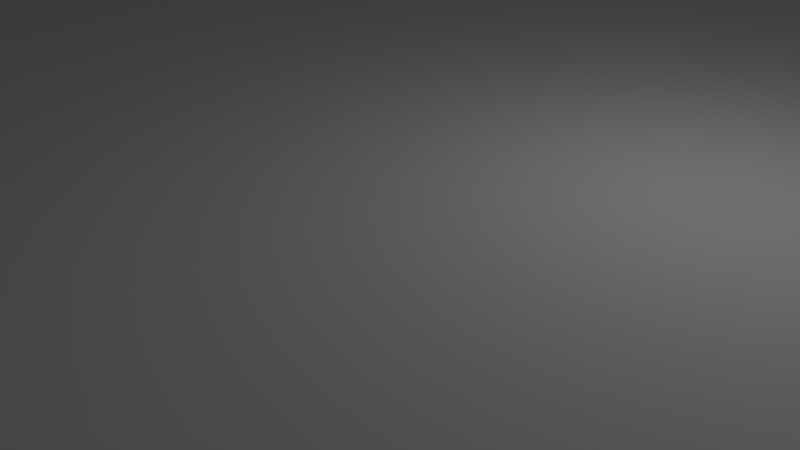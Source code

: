 # Source: tile.blend  (saved by Blender 2.68.0; exported with 4.5.12 LTS)
import bpy
from mathutils import Matrix  # noqa: F401  (used for matrix-valued properties, if any)

bpy.ops.wm.read_factory_settings(use_empty=True)
scene = bpy.context.scene
scene.name = 'Scene'

# ---- collections
col_collection_1 = bpy.data.collections.new('Collection 1'); scene.collection.children.link(col_collection_1)

# ---- world
world_world = bpy.data.worlds.new('World'); scene.world = world_world
world_world.color = (0.05088, 0.05088, 0.05088)
world_world.use_sun_shadow = False
world_world.sun_shadow_jitter_overblur = 0.0
world_world.cycles.sampling_method = 'MANUAL'
world_world.cycles.sample_map_resolution = 256

# ---- cameras
cam_camera = bpy.data.cameras.new('Camera')
cam_camera.clip_end = 100.0
cam_camera.lens = 35.0
cam_camera.sensor_width = 32.0
cam_camera.sensor_height = 18.0
cam_camera.ortho_scale = 7.314
cam_camera.dof.focus_distance = 0.0
cam_camera.dof.aperture_fstop = 128.0

# ---- lights
light_lamp = bpy.data.lights.new('Lamp', 'POINT')
light_lamp.transmission_factor = 0.0
light_lamp.cutoff_distance = 30.0
light_lamp.energy = 100.0
light_lamp.shadow_buffer_clip_start = 1.001
light_lamp.shadow_soft_size = 0.1
light_lamp.shadow_maximum_resolution = 0.006
light_lamp.use_absolute_resolution = True
light_lamp.cycles.use_multiple_importance_sampling = False

# ---- meshes
me_marker_e = bpy.data.meshes.new('Marker e')
me_marker_e.from_pydata([(-8.789, -0.4386, 3.338e-06), (-8.789, 0.4386, 3.338e-06), (-8.702, -1.312, 3.338e-06), (-8.702, 1.312, 3.338e-06), (-8.528, 2.171, 3.338e-06), (-8.269, 3.01, 3.338e-06), (-7.929, 3.818, 3.338e-06), (-7.509, 4.589, 3.338e-06), (-7.015, 5.313, 3.338e-06), (-6.451, 5.986, 3.338e-06), (-5.823, 6.598, 3.338e-06), (-5.137, 7.145, 3.338e-06), (-1.094, -8.732, 3.338e-06), (-1.958, -8.579, 3.338e-06), (-2.803, -8.342, 3.338e-06), (-3.619, -8.021, 3.338e-06), (-4.4, -7.621, 3.338e-06), (-5.137, -7.145, 3.338e-06), (-5.823, -6.598, 3.338e-06), (-6.451, -5.986, 3.338e-06), (-7.015, -5.313, 3.338e-06), (-7.509, -4.589, 3.338e-06), (-7.929, -3.818, 3.338e-06), (-8.269, -3.01, 3.338e-06), (-8.528, -2.171, 3.338e-06), (-0.2194, -8.797, 3.338e-06), (0.6576, -8.775, 3.338e-06), (1.528, -8.666, 3.338e-06), (2.383, -8.471, 3.338e-06), (3.215, -8.192, 3.338e-06), (4.015, -7.831, 3.338e-06), (4.774, -7.392, 3.338e-06), (5.487, -6.88, 3.338e-06), (6.144, -6.3, 3.338e-06), (6.741, -5.657, 3.338e-06), (7.271, -4.957, 3.338e-06), (7.728, -4.209, 3.338e-06), (8.109, -3.418, 3.338e-06), (8.409, -2.594, 3.338e-06), (8.625, -1.744, 3.338e-06), (8.756, -0.8762, 3.338e-06), (8.8, 1.192e-07, 3.338e-06), (8.756, 0.8762, 3.338e-06), (8.625, 1.744, 3.338e-06), (8.409, 2.594, 3.338e-06), (8.109, 3.418, 3.338e-06), (7.728, 4.209, 3.338e-06), (7.271, 4.957, 3.338e-06), (6.741, 5.657, 3.338e-06), (6.144, 6.3, 3.338e-06), (5.487, 6.88, 3.338e-06), (4.774, 7.392, 3.338e-06), (4.015, 7.831, 3.338e-06), (3.215, 8.192, 3.338e-06), (2.383, 8.471, 3.338e-06), (1.528, 8.666, 3.338e-06), (0.6576, 8.775, 3.338e-06), (-0.2194, 8.797, 3.338e-06), (-1.094, 8.732, 3.338e-06), (-1.958, 8.579, 3.338e-06), (-2.803, 8.342, 3.338e-06), (-3.619, 8.021, 3.338e-06), (-4.4, 7.621, 3.338e-06), (1.85e-05, 52.48, -2.98e-08), (1.85e-05, 52.48, -3.5), (-30.3, 34.99, -2.98e-08), (-30.3, 34.99, -3.5), (-30.3, -4.65e-07, -2.98e-08), (-30.3, -4.65e-07, -3.5), (30.3, 34.99, -3.5), (30.3, -4.65e-07, -3.5), (1.85e-05, -17.49, -3.5), (1.85e-05, -17.49, -2.98e-08), (30.3, -4.65e-07, -2.98e-08), (30.3, 34.99, -2.98e-08), (-1.888e-05, 17.49, -2.98e-08), (-10.02, -0.5002, 3.338e-06), (-10.02, 0.5002, 3.338e-06), (-9.923, -1.496, 3.338e-06), (-9.923, 1.496, 3.338e-06), (-9.725, 2.476, 3.338e-06), (-9.43, 3.432, 3.338e-06), (-9.042, 4.354, 3.338e-06), (-8.563, 5.233, 3.338e-06), (-7.999, 6.059, 3.338e-06), (-7.356, 6.826, 3.338e-06), (-6.64, 7.524, 3.338e-06), (-5.858, 8.148, 3.338e-06), (-1.248, -9.957, 3.338e-06), (-2.233, -9.784, 3.338e-06), (-3.196, -9.513, 3.338e-06), (-4.127, -9.147, 3.338e-06), (-5.018, -8.691, 3.338e-06), (-5.858, -8.148, 3.338e-06), (-6.64, -7.524, 3.338e-06), (-7.356, -6.826, 3.338e-06), (-7.999, -6.059, 3.338e-06), (-8.563, -5.233, 3.338e-06), (-9.042, -4.354, 3.338e-06), (-9.43, -3.432, 3.338e-06), (-9.725, -2.476, 3.338e-06), (-0.2502, -10.03, 3.338e-06), (0.7499, -10.01, 3.338e-06), (1.743, -9.883, 3.338e-06), (2.718, -9.66, 3.338e-06), (3.666, -9.342, 3.338e-06), (4.578, -8.93, 3.338e-06), (5.445, -8.43, 3.338e-06), (6.257, -7.846, 3.338e-06), (7.007, -7.184, 3.338e-06), (7.688, -6.451, 3.338e-06), (8.292, -5.653, 3.338e-06), (8.813, -4.799, 3.338e-06), (9.247, -3.898, 3.338e-06), (9.59, -2.958, 3.338e-06), (9.836, -1.988, 3.338e-06), (9.985, -0.9992, 3.338e-06), (10.04, 9.344e-08, 3.338e-06), (9.985, 0.9992, 3.338e-06), (9.836, 1.988, 3.338e-06), (9.59, 2.958, 3.338e-06), (9.247, 3.898, 3.338e-06), (8.813, 4.799, 3.338e-06), (8.292, 5.653, 3.338e-06), (7.688, 6.451, 3.338e-06), (7.007, 7.184, 3.338e-06), (6.257, 7.846, 3.338e-06), (5.445, 8.43, 3.338e-06), (4.578, 8.93, 3.338e-06), (3.666, 9.342, 3.338e-06), (2.718, 9.66, 3.338e-06), (1.743, 9.883, 3.338e-06), (0.7499, 10.01, 3.338e-06), (-0.2502, 10.03, 3.338e-06), (-1.248, 9.957, 3.338e-06), (-2.233, 9.784, 3.338e-06), (-3.196, 9.513, 3.338e-06), (-4.127, 9.147, 3.338e-06), (-5.018, 8.691, 3.338e-06), (-8.563, 5.233, 19.14), (-7.999, 6.059, 19.14), (-7.356, 6.826, 19.14), (-6.64, 7.524, 19.14), (-5.858, 8.148, 19.14), (-1.248, -9.957, 19.14), (-2.233, -9.784, 19.14), (-0.2502, -10.03, 19.14), (0.7499, -10.01, 19.14), (1.743, -9.883, 19.14), (2.718, -9.66, 19.14), (8.813, 4.799, 19.14), (8.292, 5.653, 19.14), (7.688, 6.451, 19.14), (7.007, 7.184, 19.14), (6.257, 7.846, 19.14), (5.445, 8.43, 19.14), (-5.018, 8.691, 19.14), (-8.563, 5.233, 19.14), (-7.999, 6.059, 19.14), (-7.356, 6.826, 19.14), (-6.64, 7.524, 19.14), (-5.858, 8.148, 19.14), (-1.248, -9.957, 19.14), (-2.233, -9.784, 19.14), (-0.2502, -10.03, 19.14), (0.7499, -10.01, 19.14), (1.743, -9.883, 19.14), (2.718, -9.66, 19.14), (8.813, 4.799, 19.14), (8.292, 5.653, 19.14), (7.688, 6.451, 19.14), (7.007, 7.184, 19.14), (6.257, 7.846, 19.14), (5.445, 8.43, 19.14), (-5.018, 8.691, 19.14), (-13.02, -0.6497, 3.338e-06), (-13.02, 0.6497, 3.338e-06), (-12.89, -1.943, 3.338e-06), (-12.89, 1.943, 3.338e-06), (-12.63, 3.216, 3.338e-06), (-12.25, 4.458, 3.338e-06), (-11.74, 5.655, 3.338e-06), (-11.12, 6.796, 3.338e-06), (-10.39, 7.87, 3.338e-06), (-9.555, 8.865, 3.338e-06), (-8.624, 9.773, 3.338e-06), (-7.609, 10.58, 3.338e-06), (-1.621, -12.93, 3.338e-06), (-2.9, -12.71, 3.338e-06), (-4.151, -12.36, 3.338e-06), (-5.361, -11.88, 3.338e-06), (-6.517, -11.29, 3.338e-06), (-7.609, -10.58, 3.338e-06), (-8.624, -9.773, 3.338e-06), (-9.555, -8.865, 3.338e-06), (-10.39, -7.87, 3.338e-06), (-11.12, -6.796, 3.338e-06), (-11.74, -5.655, 3.338e-06), (-12.25, -4.458, 3.338e-06), (-12.63, -3.216, 3.338e-06), (-0.3249, -13.03, 3.338e-06), (0.974, -13.0, 3.338e-06), (2.263, -12.84, 3.338e-06), (3.53, -12.55, 3.338e-06), (4.762, -12.13, 3.338e-06), (5.946, -11.6, 3.338e-06), (7.072, -10.95, 3.338e-06), (8.127, -10.19, 3.338e-06), (9.101, -9.331, 3.338e-06), (9.985, -8.378, 3.338e-06), (10.77, -7.342, 3.338e-06), (11.45, -6.234, 3.338e-06), (12.01, -5.063, 3.338e-06), (12.45, -3.842, 3.338e-06), (12.78, -2.583, 3.338e-06), (12.97, -1.298, 3.338e-06), (13.03, 3.09e-08, 3.338e-06), (12.97, 1.298, 3.338e-06), (12.78, 2.583, 3.338e-06), (12.45, 3.842, 3.338e-06), (12.01, 5.063, 3.338e-06), (11.45, 6.234, 3.338e-06), (10.77, 7.342, 3.338e-06), (9.985, 8.378, 3.338e-06), (9.101, 9.331, 3.338e-06), (8.127, 10.19, 3.338e-06), (7.072, 10.95, 3.338e-06), (5.946, 11.6, 3.338e-06), (4.762, 12.13, 3.338e-06), (3.53, 12.55, 3.338e-06), (2.263, 12.84, 3.338e-06), (0.974, 13.0, 3.338e-06), (-0.3249, 13.03, 3.338e-06), (-1.621, 12.93, 3.338e-06), (-2.9, 12.71, 3.338e-06), (-4.151, 12.36, 3.338e-06), (-5.361, 11.88, 3.338e-06), (-6.517, 11.29, 3.338e-06), (-11.12, 6.796, 19.14), (-10.39, 7.87, 19.14), (-9.555, 8.865, 19.14), (-8.624, 9.773, 19.14), (-7.609, 10.58, 19.14), (-1.621, -12.93, 19.14), (-2.9, -12.71, 19.14), (-0.3249, -13.03, 19.14), (0.974, -13.0, 19.14), (2.263, -12.84, 19.14), (3.53, -12.55, 19.14), (11.45, 6.234, 19.14), (10.77, 7.342, 19.14), (9.985, 8.378, 19.14), (9.101, 9.331, 19.14), (8.127, 10.19, 19.14), (7.072, 10.95, 19.14), (-6.517, 11.29, 19.14)], [(58, 134), (135, 59), (44, 120), (121, 45), (35, 111), (112, 36), (0, 76), (77, 1), (78, 2), (16, 92), (93, 17), (23, 99), (100, 24), (21, 97), (98, 22), (37, 113), (114, 38), (39, 115), (116, 40), (56, 132), (133, 57), (55, 131), (15, 91), (60, 136), (137, 61), (128, 52), (34, 110), (4, 80), (81, 5), (82, 6), (19, 95), (96, 20), (18, 94), (30, 106), (107, 31), (117, 41), (43, 119), (54, 130), (14, 90), (53, 129), (32, 108), (109, 33), (3, 79), (29, 105), (118, 42), (144, 145), (139, 140), (148, 149), (143, 156), (154, 155), (150, 151)], [(63, 64, 65), (65, 64, 66), (67, 65, 68), (68, 65, 66), (66, 64, 68), (68, 64, 69), (68, 69, 70), (68, 70, 71), (75, 73, 74), (63, 75, 74), (65, 75, 63), (69, 63, 74), (63, 69, 64), (71, 72, 67), (68, 71, 67), (70, 73, 72), (71, 70, 72), (74, 73, 70), (69, 74, 70), (75, 65, 67), (28, 27, 103, 104), (27, 26, 102, 103), (25, 12, 88, 101), (164, 162, 243, 245), (166, 165, 246, 247), (50, 49, 125, 126), (167, 166, 247, 248), (49, 48, 124, 125), (10, 9, 85, 86), (11, 10, 86, 87), (163, 162, 243, 244), (165, 164, 245, 246), (238, 157, 83, 182), (62, 11, 87, 138), (255, 237, 138, 174), (48, 47, 123, 124), (51, 50, 126, 127), (47, 46, 122, 123), (159, 158, 239, 240), (9, 8, 84, 85), (13, 12, 88, 89), (159, 240, 241, 160), (161, 160, 241, 242), (158, 157, 238, 239), (254, 226, 127, 173), (168, 122, 221, 249), (250, 251, 170, 169), (252, 253, 172, 171), (251, 252, 171, 170), (174, 161, 242, 255), (144, 88, 89, 163), (103, 148, 167, 104), (123, 122, 168, 151), (126, 154, 173, 127), (8, 7, 83, 84), (87, 143, 174, 138), (83, 157, 140, 84), (184, 185, 241, 240), (26, 25, 101, 102), (102, 101, 146, 147), (126, 125, 153, 154), (86, 85, 141, 142), (125, 124, 152, 153), (85, 84, 140, 141), (103, 102, 147, 148), (173, 172, 253, 254), (87, 86, 142, 143), (169, 168, 249, 250), (200, 201, 246, 245), (124, 123, 151, 152), (101, 88, 144, 146), (224, 225, 253, 252), (154, 153, 171, 172), (182, 183, 239, 238), (244, 188, 89, 163), (148, 147, 165, 166), (142, 141, 159, 160), (221, 222, 250, 249), (248, 203, 104, 167), (143, 142, 160, 161), (153, 152, 170, 171), (146, 144, 162, 164), (152, 151, 169, 170), (147, 146, 164, 165), (141, 140, 158, 159), (185, 186, 242, 241), (225, 226, 254, 253), (201, 202, 247, 246), (58, 59, 234, 233), (44, 45, 220, 219), (45, 46, 221, 220), (187, 188, 244, 243), (35, 36, 211, 210), (187, 200, 245, 243), (0, 1, 176, 175), (0, 2, 177, 175), (16, 17, 192, 191), (23, 24, 199, 198), (21, 22, 197, 196), (37, 38, 213, 212), (39, 40, 215, 214), (38, 39, 214, 213), (56, 57, 232, 231), (55, 56, 231, 230), (15, 16, 191, 190), (60, 61, 236, 235), (51, 52, 227, 226), (59, 60, 235, 234), (222, 223, 251, 250), (202, 203, 248, 247), (186, 237, 255, 242), (34, 35, 210, 209), (4, 5, 180, 179), (183, 184, 240, 239), (5, 6, 181, 180), (19, 20, 195, 194), (18, 19, 194, 193), (20, 21, 196, 195), (30, 31, 206, 205), (40, 41, 216, 215), (43, 44, 219, 218), (2, 24, 199, 177), (57, 58, 233, 232), (54, 55, 230, 229), (14, 15, 190, 189), (61, 62, 237, 236), (53, 54, 229, 228), (52, 53, 228, 227), (36, 37, 212, 211), (32, 33, 208, 207), (31, 32, 207, 206), (33, 34, 209, 208), (3, 4, 179, 178), (6, 7, 182, 181), (13, 14, 189, 188), (1, 3, 178, 176), (17, 18, 193, 192), (29, 30, 205, 204), (22, 23, 198, 197), (41, 42, 217, 216), (42, 43, 218, 217), (28, 29, 204, 203), (223, 224, 252, 251), (235, 75, 234), (67, 185, 75), (75, 185, 186), (75, 186, 237), (75, 236, 237), (75, 235, 236), (67, 184, 185), (67, 183, 184), (67, 182, 183), (67, 181, 182), (187, 72, 200), (72, 187, 188), (72, 188, 189), (72, 189, 190), (190, 67, 72), (67, 190, 191), (67, 191, 192), (67, 192, 193), (67, 193, 194), (67, 194, 195), (67, 195, 196), (67, 196, 197), (67, 197, 198), (67, 198, 199), (67, 177, 199), (67, 175, 177), (67, 175, 176), (178, 179, 180, 181, 67, 176), (72, 203, 202), (72, 203, 204), (201, 72, 202), (200, 72, 201), (221, 73, 222), (73, 220, 221), (227, 75, 73, 226), (73, 225, 226), (222, 73, 223), (223, 73, 224), (224, 73, 225), (72, 204, 205, 206, 207, 208, 209, 210, 211, 212, 213, 214, 215, 216, 217, 218, 219, 220, 73), (75, 227, 228, 229, 230, 231, 232, 233, 234), (51, 61, 62, 50), (11, 49, 50, 62), (61, 51, 52), (56, 55, 54, 53, 52, 61, 60, 59, 58, 57), (30, 16, 17, 31), (45, 6, 7, 46), (3, 4, 5, 6, 45, 44, 43, 42, 41, 40, 39, 38, 37, 36, 35, 34, 33, 32, 31, 17, 18, 19, 20, 21, 22, 23, 24, 2, 0, 1), (46, 7, 8, 47), (47, 8, 9, 10, 11, 49, 48)])
me_marker_e.use_remesh_preserve_volume = False
me_marker_e.use_remesh_preserve_attributes = False
me_marker_e.use_mirror_vertex_groups = False
me_marker_e.update()
me_storage_e = bpy.data.meshes.new('Storage e')
me_storage_e.from_pydata([(25.3, 7.261e-08, -0.4456), (31.9, 7.706e-08, -0.473), (23.37, -9.682, -0.4456), (30.99, -4.573, -0.473), (17.89, -17.89, -0.4456), (23.37, 9.682, -0.4456), (17.89, 17.89, -0.4456), (9.682, 23.37, -0.4456), (0.0, 25.3, -0.4456), (-9.682, 23.37, -0.4456), (-17.89, 17.89, -0.4456), (-23.37, 9.682, -0.4456), (-25.3, 7.261e-08, -0.4456), (-23.37, -9.682, -0.4456), (-17.89, -17.89, -0.4456), (-9.682, -23.37, -0.4457), (0.0, -25.3, -0.4457), (9.682, -23.37, -0.4457), (23.37, -9.682, 5.074), (17.89, -17.89, 5.074), (30.99, -4.573, 3.943), (9.682, -23.37, 5.074), (4.573, -30.99, -0.473), (0.0, -31.9, -0.473), (-4.573, -30.99, -0.473), (-9.682, -23.37, 5.074), (-17.89, -17.89, 5.074), (-4.573, -30.99, 3.943), (-23.37, -9.682, 5.074), (-30.99, -4.573, -0.473), (-31.9, 7.706e-08, -0.473), (-30.99, 4.573, -0.473), (-23.37, 9.682, 5.074), (-17.89, 17.89, 5.074), (-30.99, 4.573, 3.943), (-9.682, 23.37, 5.074), (-4.573, 30.99, -0.473), (0.0, 31.9, -0.473), (4.573, 30.99, -0.473), (9.682, 23.37, 5.074), (17.89, 17.89, 5.074), (4.573, 30.99, 3.943), (23.37, 9.682, 5.074), (30.99, 4.573, -0.473), (13.42, 13.42, 8.754), (7.261, 17.53, 8.754), (13.42, 13.42, 38.19), (7.261, 17.53, 38.19), (15.29, 15.29, 8.754), (8.274, 19.97, 8.754), (-13.42, 13.42, 8.754), (-17.53, 7.261, 8.754), (-13.42, 13.42, 38.19), (-17.53, 7.261, 38.19), (-15.29, 15.29, 8.754), (-19.97, 8.274, 8.754), (-13.42, -13.42, 8.754), (-7.261, -17.53, 8.754), (-13.42, -13.42, 38.19), (-7.261, -17.53, 38.19), (-15.29, -15.29, 8.754), (-8.274, -19.97, 8.754), (13.42, -13.42, 8.754), (17.53, -7.261, 8.754), (13.42, -13.42, 38.19), (17.53, -7.261, 38.19), (15.29, -15.29, 8.754), (19.97, -8.274, 8.754), (7.261, -17.53, 38.19), (7.261, -17.53, 8.754), (13.42, -13.42, 43.71), (7.261, -17.53, 43.71), (-17.53, -7.261, 38.19), (-17.53, -7.261, 8.754), (-13.42, -13.42, 43.71), (-17.53, -7.261, 43.71), (-7.261, 17.53, 38.19), (-7.261, 17.53, 8.754), (-13.42, 13.42, 43.71), (-7.261, 17.53, 43.71), (17.53, 7.261, 38.19), (17.53, 7.261, 8.754), (13.42, 13.42, 43.71), (17.53, 7.261, 43.71), (0.0, 31.9, 6.887), (0.0, 31.9, 32.83), (3.122, 31.28, 6.887), (3.126, 31.28, 32.82), (-3.122, 31.28, 6.887), (-4.573, 30.99, 3.943), (8.274, 19.97, 40.92), (-8.274, 19.97, 8.754), (0.0, 18.97, 47.39), (3.652, 18.25, 47.39), (0.0, 27.87, 43.46), (1.874, 27.55, 43.38), (0.0, 15.18, 47.39), (5.853, 14.13, 47.39), (-8.274, 19.97, 40.92), (7.261, 17.53, 43.71), (-31.9, -1.122e-06, 6.887), (-31.9, -5.348e-06, 32.83), (-31.28, 3.122, 6.887), (-31.28, 3.126, 32.82), (-31.28, -3.122, 6.887), (-30.99, -4.573, 3.943), (-19.97, 8.274, 40.92), (-19.97, -8.274, 8.754), (-18.98, -7.722e-06, 47.39), (-18.25, 3.652, 47.39), (-27.87, -7.08e-06, 43.46), (-27.55, 1.874, 43.38), (-15.18, -7.722e-06, 47.39), (-14.13, 5.853, 47.39), (-19.97, -8.274, 40.92), (-17.53, 7.261, 43.71), (0.0, -31.9, 6.887), (0.0, -31.9, 32.83), (-3.122, -31.28, 6.887), (-3.126, -31.28, 32.82), (3.122, -31.28, 6.887), (4.573, -30.99, 3.943), (-8.274, -19.97, 40.92), (8.274, -19.97, 8.754), (0.0, -18.98, 47.39), (-3.652, -18.25, 47.39), (0.0, -27.87, 43.46), (-1.874, -27.55, 43.38), (0.0, -15.18, 47.39), (-5.853, -14.13, 47.39), (8.274, -19.97, 40.92), (-7.261, -17.53, 43.71), (31.9, -1.122e-06, 6.887), (31.9, -5.348e-06, 32.83), (31.28, -3.122, 6.887), (31.28, -3.126, 32.82), (31.28, 3.122, 6.887), (30.99, 4.573, 3.943), (19.97, -8.274, 40.92), (19.97, 8.274, 8.754), (18.98, -7.722e-06, 47.39), (18.25, -3.652, 47.39), (27.87, -7.08e-06, 43.46), (27.55, -1.874, 43.38), (15.18, -7.722e-06, 47.39), (14.13, -5.853, 47.39), (19.97, 8.274, 40.92), (17.53, -7.261, 43.71), (11.39, -6.972e-06, 42.79), (10.52, 4.357, 42.79), (10.52, -4.357, 42.79), (8.05, -8.05, 42.79), (4.357, -10.52, 42.79), (0.0, -11.39, 42.79), (-4.357, -10.52, 42.79), (-8.05, -8.05, 42.79), (-10.52, -4.357, 42.79), (-11.39, -6.972e-06, 42.79), (-10.52, 4.357, 42.79), (-8.05, 8.05, 42.79), (-4.357, 10.52, 42.79), (0.0, 11.38, 42.79), (4.357, 10.52, 42.79), (8.05, 8.05, 42.79), (14.23, -7.722e-06, 47.39), (13.15, 5.446, 47.39), (13.15, -5.446, 47.39), (10.06, -10.06, 47.39), (5.446, -13.15, 47.39), (0.0, -14.23, 47.39), (-5.446, -13.15, 47.39), (-10.06, -10.06, 47.39), (-13.15, -5.446, 47.39), (-14.23, -7.722e-06, 47.39), (-13.15, 5.446, 47.39), (-10.06, 10.06, 47.39), (-5.446, 13.15, 47.39), (0.0, 14.23, 47.39), (5.446, 13.15, 47.39), (10.06, 10.06, 47.39), (14.13, 5.853, 47.39), (10.82, 10.82, 47.39), (-5.853, 14.13, 47.39), (-10.82, 10.82, 47.39), (-14.13, -5.853, 47.39), (-10.82, -10.82, 47.39), (5.853, -14.13, 47.39), (10.82, -10.82, 47.39), (-6.073, 24.09, 8.754), (-6.073, 24.09, 39.11), (6.073, 24.09, 8.754), (6.073, 24.09, 39.11), (0.0, 29.95, 40.44), (2.499, 29.44, 40.47), (-3.126, 31.28, 32.82), (-2.499, 29.44, 40.47), (-3.652, 18.25, 47.39), (-4.873, 21.32, 44.99), (-1.874, 27.55, 43.38), (4.873, 21.32, 44.99), (-24.09, -6.073, 8.754), (-24.09, -6.073, 39.11), (-24.09, 6.073, 8.754), (-24.09, 6.073, 39.11), (-29.95, -6.589e-06, 40.44), (-29.44, 2.499, 40.47), (-31.28, -3.126, 32.82), (-29.44, -2.499, 40.47), (-18.25, -3.652, 47.39), (-21.32, -4.873, 44.99), (-27.55, -1.874, 43.38), (-21.32, 4.873, 44.99), (6.073, -24.09, 8.754), (6.073, -24.09, 39.11), (-6.073, -24.09, 8.754), (-6.073, -24.09, 39.11), (0.0, -29.95, 40.44), (-2.499, -29.44, 40.47), (3.126, -31.28, 32.82), (2.499, -29.44, 40.47), (3.652, -18.25, 47.39), (4.873, -21.32, 44.99), (1.874, -27.55, 43.38), (-4.873, -21.32, 44.99), (24.09, -6.073, 8.754), (24.09, -6.073, 39.11), (24.09, 6.073, 8.754), (24.09, 6.073, 39.11), (29.95, -6.589e-06, 40.44), (29.44, -2.499, 40.47), (31.28, 3.126, 32.82), (29.44, 2.499, 40.47), (18.25, 3.652, 47.39), (21.32, 4.873, 44.99), (27.55, 1.874, 43.38), (21.32, -4.873, 44.99)], [], [(0, 1, 2), (2, 1, 3), (2, 4, 0), (0, 4, 5), (5, 4, 6), (6, 4, 7), (7, 4, 8), (8, 4, 9), (9, 4, 10), (10, 4, 11), (11, 4, 12), (12, 4, 13), (13, 4, 14), (14, 4, 15), (15, 4, 16), (16, 4, 17), (2, 18, 4), (4, 18, 19), (2, 3, 18), (18, 3, 20), (4, 19, 17), (17, 19, 21), (17, 22, 16), (16, 22, 23), (16, 23, 15), (15, 23, 24), (15, 25, 14), (14, 25, 26), (15, 24, 25), (25, 24, 27), (14, 26, 13), (13, 26, 28), (13, 29, 12), (12, 29, 30), (12, 30, 11), (11, 30, 31), (11, 32, 10), (10, 32, 33), (11, 31, 32), (32, 31, 34), (10, 33, 9), (9, 33, 35), (9, 36, 8), (8, 36, 37), (8, 37, 7), (7, 37, 38), (7, 39, 6), (6, 39, 40), (7, 38, 39), (39, 38, 41), (6, 40, 5), (5, 40, 42), (5, 43, 0), (0, 43, 1), (44, 45, 46), (46, 45, 47), (44, 48, 45), (45, 48, 49), (50, 51, 52), (52, 51, 53), (50, 54, 51), (51, 54, 55), (56, 57, 58), (58, 57, 59), (56, 60, 57), (57, 60, 61), (62, 63, 64), (64, 63, 65), (62, 66, 63), (63, 66, 67), (64, 68, 62), (62, 68, 69), (64, 70, 68), (68, 70, 71), (58, 72, 56), (56, 72, 73), (58, 74, 72), (72, 74, 75), (52, 76, 50), (50, 76, 77), (52, 78, 76), (76, 78, 79), (46, 80, 44), (44, 80, 81), (46, 82, 80), (80, 82, 83), (84, 85, 86), (86, 85, 87), (84, 37, 88), (88, 37, 89), (89, 37, 36), (45, 49, 47), (47, 49, 90), (77, 91, 50), (50, 91, 54), (92, 93, 94), (94, 93, 95), (92, 96, 93), (93, 96, 97), (76, 98, 77), (77, 98, 91), (47, 99, 46), (46, 99, 82), (47, 90, 99), (100, 101, 102), (102, 101, 103), (100, 30, 104), (104, 30, 105), (105, 30, 29), (51, 55, 53), (53, 55, 106), (73, 107, 56), (56, 107, 60), (108, 109, 110), (110, 109, 111), (108, 112, 109), (109, 112, 113), (72, 114, 73), (73, 114, 107), (53, 115, 52), (52, 115, 78), (53, 106, 115), (116, 117, 118), (118, 117, 119), (116, 23, 120), (120, 23, 121), (121, 23, 22), (57, 61, 59), (59, 61, 122), (69, 123, 62), (62, 123, 66), (124, 125, 126), (126, 125, 127), (124, 128, 125), (125, 128, 129), (68, 130, 69), (69, 130, 123), (59, 131, 58), (58, 131, 74), (59, 122, 131), (132, 133, 134), (134, 133, 135), (132, 1, 136), (136, 1, 137), (137, 1, 43), (63, 67, 65), (65, 67, 138), (81, 139, 44), (44, 139, 48), (140, 141, 142), (142, 141, 143), (140, 144, 141), (141, 144, 145), (80, 146, 81), (81, 146, 139), (65, 147, 64), (64, 147, 70), (65, 138, 147), (148, 149, 150), (150, 149, 151), (151, 149, 152), (152, 149, 153), (153, 149, 154), (154, 149, 155), (155, 149, 156), (156, 149, 157), (157, 149, 158), (158, 149, 159), (159, 149, 160), (160, 149, 161), (161, 149, 162), (162, 149, 163), (148, 164, 149), (149, 164, 165), (150, 166, 148), (148, 166, 164), (151, 167, 150), (150, 167, 166), (152, 168, 151), (151, 168, 167), (153, 169, 152), (152, 169, 168), (154, 170, 153), (153, 170, 169), (155, 171, 154), (154, 171, 170), (156, 172, 155), (155, 172, 171), (157, 173, 156), (156, 173, 172), (158, 174, 157), (157, 174, 173), (159, 175, 158), (158, 175, 174), (160, 176, 159), (159, 176, 175), (161, 177, 160), (160, 177, 176), (162, 178, 161), (161, 178, 177), (163, 179, 162), (162, 179, 178), (149, 165, 163), (163, 165, 179), (166, 145, 164), (164, 145, 144), (164, 144, 165), (165, 144, 180), (165, 180, 179), (179, 180, 181), (179, 181, 178), (178, 181, 97), (178, 97, 177), (177, 97, 96), (177, 96, 176), (176, 96, 182), (176, 182, 175), (175, 182, 183), (175, 183, 174), (174, 183, 113), (174, 113, 173), (173, 113, 112), (173, 112, 172), (172, 112, 184), (172, 184, 171), (171, 184, 185), (171, 185, 170), (170, 185, 129), (170, 129, 169), (169, 129, 128), (169, 128, 168), (168, 128, 186), (168, 186, 167), (167, 186, 187), (167, 187, 166), (166, 187, 145), (66, 123, 19), (19, 123, 21), (19, 18, 66), (66, 18, 67), (60, 107, 26), (26, 107, 28), (26, 25, 60), (60, 25, 61), (54, 91, 33), (33, 91, 35), (33, 32, 54), (54, 32, 55), (48, 139, 40), (40, 139, 42), (40, 39, 48), (48, 39, 49), (181, 180, 82), (82, 180, 83), (82, 99, 181), (181, 99, 97), (183, 182, 78), (78, 182, 79), (78, 115, 183), (183, 115, 113), (185, 184, 74), (74, 184, 75), (74, 131, 185), (185, 131, 129), (187, 186, 70), (70, 186, 71), (70, 147, 187), (187, 147, 145), (91, 188, 35), (91, 98, 188), (188, 98, 189), (35, 89, 9), (9, 89, 36), (188, 88, 35), (35, 88, 89), (190, 49, 39), (190, 191, 49), (49, 191, 90), (190, 86, 191), (191, 86, 87), (39, 41, 190), (190, 41, 86), (192, 94, 193), (193, 94, 95), (192, 193, 85), (85, 193, 87), (85, 194, 192), (192, 194, 195), (196, 182, 92), (92, 182, 96), (196, 79, 182), (196, 197, 79), (79, 197, 98), (196, 198, 197), (197, 198, 195), (79, 98, 76), (97, 99, 93), (99, 90, 93), (93, 90, 199), (107, 200, 28), (107, 114, 200), (200, 114, 201), (28, 105, 13), (13, 105, 29), (200, 104, 28), (28, 104, 105), (202, 55, 32), (202, 203, 55), (55, 203, 106), (202, 102, 203), (203, 102, 103), (32, 34, 202), (202, 34, 102), (204, 110, 205), (205, 110, 111), (204, 205, 101), (101, 205, 103), (101, 206, 204), (204, 206, 207), (208, 184, 108), (108, 184, 112), (208, 75, 184), (208, 209, 75), (75, 209, 114), (208, 210, 209), (209, 210, 207), (75, 114, 72), (113, 115, 109), (115, 106, 109), (109, 106, 211), (123, 212, 21), (123, 130, 212), (212, 130, 213), (21, 121, 17), (17, 121, 22), (212, 120, 21), (21, 120, 121), (214, 61, 25), (214, 215, 61), (61, 215, 122), (214, 118, 215), (215, 118, 119), (25, 27, 214), (214, 27, 118), (216, 126, 217), (217, 126, 127), (216, 217, 117), (117, 217, 119), (117, 218, 216), (216, 218, 219), (220, 186, 124), (124, 186, 128), (220, 71, 186), (220, 221, 71), (71, 221, 130), (220, 222, 221), (221, 222, 219), (71, 130, 68), (129, 131, 125), (131, 122, 125), (125, 122, 223), (224, 67, 18), (224, 225, 67), (67, 225, 138), (224, 134, 225), (225, 134, 135), (18, 20, 224), (224, 20, 134), (139, 226, 42), (139, 146, 226), (226, 146, 227), (42, 137, 5), (5, 137, 43), (226, 136, 42), (42, 136, 137), (228, 142, 229), (229, 142, 143), (228, 229, 133), (133, 229, 135), (133, 230, 228), (228, 230, 231), (232, 180, 140), (140, 180, 144), (232, 83, 180), (232, 233, 83), (83, 233, 146), (232, 234, 233), (233, 234, 231), (83, 146, 80), (145, 147, 141), (147, 138, 141), (141, 138, 235), (191, 199, 90), (191, 87, 199), (199, 87, 193), (223, 217, 125), (125, 217, 127), (227, 230, 226), (226, 230, 136), (221, 213, 130), (221, 219, 213), (213, 219, 218), (122, 215, 223), (98, 197, 189), (146, 233, 227), (189, 194, 188), (188, 194, 88), (201, 206, 200), (200, 206, 104), (114, 209, 201), (199, 193, 93), (93, 193, 95), (203, 211, 106), (203, 103, 211), (211, 103, 205), (209, 207, 201), (201, 207, 206), (225, 235, 138), (225, 135, 235), (235, 135, 229), (197, 195, 189), (189, 195, 194), (235, 229, 141), (141, 229, 143), (233, 231, 227), (227, 231, 230), (215, 119, 223), (223, 119, 217), (213, 218, 212), (212, 218, 120), (211, 205, 109), (109, 205, 111), (94, 198, 92), (92, 198, 196), (88, 194, 84), (84, 194, 85), (86, 41, 84), (84, 41, 37), (37, 41, 38), (195, 198, 192), (192, 198, 94), (110, 210, 108), (108, 210, 208), (104, 206, 100), (100, 206, 101), (102, 34, 100), (100, 34, 30), (30, 34, 31), (207, 210, 204), (204, 210, 110), (126, 222, 124), (124, 222, 220), (120, 218, 116), (116, 218, 117), (118, 27, 116), (116, 27, 23), (23, 27, 24), (219, 222, 216), (216, 222, 126), (142, 234, 140), (140, 234, 232), (134, 20, 132), (132, 20, 1), (1, 20, 3), (136, 230, 132), (132, 230, 133), (231, 234, 228), (228, 234, 142)])
me_storage_e.use_remesh_preserve_volume = False
me_storage_e.use_remesh_preserve_attributes = False
me_storage_e.use_mirror_vertex_groups = False
me_storage_e.update()

# ---- objects
ob_marker_e = bpy.data.objects.new('Marker e', me_marker_e)
ob_storage_e = bpy.data.objects.new('Storage e', me_storage_e)
ob_lamp = bpy.data.objects.new('Lamp', light_lamp)
ob_camera = bpy.data.objects.new('Camera', cam_camera)

# ---- transforms, parenting, visibility, modifiers, constraints
ob_marker_e.location = (2.861e-06, -17.49, 1.75)
ob_marker_e.lineart.crease_threshold = 0.0
ob_storage_e.location = (0.0, -68.15, 0.0)
ob_storage_e.scale = (0.5, 0.5, 0.5)
ob_storage_e.lineart.crease_threshold = 0.0
ob_lamp.location = (4.076, 1.005, 5.904)
ob_lamp.rotation_euler = (0.6503, 0.05522, 1.866)
ob_lamp.lock_rotations_4d = False
ob_lamp.empty_display_type = 'ARROWS'
ob_lamp.color = (0.0, 0.0, 0.0, 0.0)
ob_lamp.lineart.crease_threshold = 0.0
ob_camera.location = (7.481, -6.508, 5.344)
ob_camera.rotation_euler = (1.109, 0.01082, 0.8149)
ob_camera.lock_rotations_4d = False
ob_camera.empty_display_type = 'ARROWS'
ob_camera.color = (0.0, 0.0, 0.0, 0.0)
ob_camera.display_type = 'WIRE'
ob_camera.lineart.crease_threshold = 0.0

# ---- collection membership
col_collection_1.objects.link(ob_marker_e)
col_collection_1.objects.link(ob_storage_e)
col_collection_1.objects.link(ob_lamp)
col_collection_1.objects.link(ob_camera)

# ---- scene / render settings (as saved in the file)
scene.camera = ob_camera
scene.frame_start = 1; scene.frame_end = 250; scene.frame_set(0)
scene.render.engine = 'BLENDER_EEVEE_NEXT'
scene.render.image_settings.color_mode = 'RGB'
scene.render.image_settings.compression = 90
scene.render.resolution_percentage = 50
scene.render.dither_intensity = 0.0
scene.cycles.use_denoising = False
scene.cycles.samples = 10
scene.cycles.sampling_pattern = 'TABULATED_SOBOL'
scene.cycles.light_sampling_threshold = 0.0
scene.cycles.use_adaptive_sampling = False
scene.cycles.use_light_tree = False
scene.cycles.blur_glossy = 0.0
scene.cycles.volume_bounces = 1
scene.cycles.pixel_filter_type = 'GAUSSIAN'
scene.cycles.sample_clamp_indirect = 0.0
scene.view_settings.view_transform = 'Standard'
bpy.context.view_layer.update()
